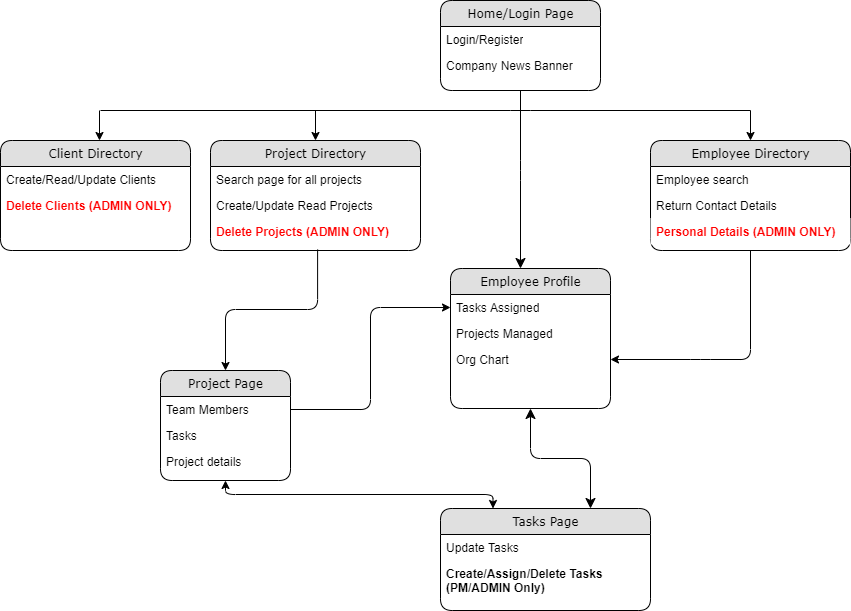

The diagram above was exported from draw.io. Its source (the exported page's mxGraphModel, read from the mxfile embedded in the PNG):
<mxGraphModel dx="1422" dy="762" grid="1" gridSize="10" guides="1" tooltips="1" connect="1" arrows="1" fold="1" page="1" pageScale="1" pageWidth="1100" pageHeight="850" background="#ffffff" math="0" shadow="0">
  <root>
    <mxCell id="0" />
    <mxCell id="1" parent="0" />
    <mxCell id="21ea969265ad0168-6" value="Home/Login Page" style="swimlane;html=1;fontStyle=0;childLayout=stackLayout;horizontal=1;startSize=26;fillColor=#e0e0e0;horizontalStack=0;resizeParent=1;resizeLast=0;collapsible=1;marginBottom=0;swimlaneFillColor=#ffffff;align=center;rounded=1;shadow=0;comic=0;labelBackgroundColor=none;strokeWidth=1;fontFamily=Verdana;fontSize=12" parent="1" vertex="1">
      <mxGeometry x="490" y="30" width="160" height="90" as="geometry">
        <mxRectangle x="160" y="74" width="80" height="26" as="alternateBounds" />
      </mxGeometry>
    </mxCell>
    <mxCell id="21ea969265ad0168-7" value="Login/Register" style="text;html=1;strokeColor=none;fillColor=none;spacingLeft=4;spacingRight=4;whiteSpace=wrap;overflow=hidden;rotatable=0;points=[[0,0.5],[1,0.5]];portConstraint=eastwest;" parent="21ea969265ad0168-6" vertex="1">
      <mxGeometry y="26" width="160" height="26" as="geometry" />
    </mxCell>
    <mxCell id="21ea969265ad0168-8" value="Company News Banner" style="text;html=1;strokeColor=none;fillColor=none;spacingLeft=4;spacingRight=4;whiteSpace=wrap;overflow=hidden;rotatable=0;points=[[0,0.5],[1,0.5]];portConstraint=eastwest;" parent="21ea969265ad0168-6" vertex="1">
      <mxGeometry y="52" width="160" height="26" as="geometry" />
    </mxCell>
    <mxCell id="21ea969265ad0168-22" value="Employee Profile" style="swimlane;html=1;fontStyle=0;childLayout=stackLayout;horizontal=1;startSize=26;fillColor=#e0e0e0;horizontalStack=0;resizeParent=1;resizeLast=0;collapsible=1;marginBottom=0;swimlaneFillColor=#ffffff;align=center;rounded=1;shadow=0;comic=0;labelBackgroundColor=none;strokeWidth=1;fontFamily=Verdana;fontSize=12" parent="1" vertex="1">
      <mxGeometry x="500" y="298" width="160" height="140" as="geometry" />
    </mxCell>
    <mxCell id="21ea969265ad0168-23" value="Tasks Assigned" style="text;html=1;strokeColor=none;fillColor=none;spacingLeft=4;spacingRight=4;whiteSpace=wrap;overflow=hidden;rotatable=0;points=[[0,0.5],[1,0.5]];portConstraint=eastwest;" parent="21ea969265ad0168-22" vertex="1">
      <mxGeometry y="26" width="160" height="26" as="geometry" />
    </mxCell>
    <mxCell id="21ea969265ad0168-24" value="Projects Managed" style="text;html=1;strokeColor=none;fillColor=none;spacingLeft=4;spacingRight=4;whiteSpace=wrap;overflow=hidden;rotatable=0;points=[[0,0.5],[1,0.5]];portConstraint=eastwest;" parent="21ea969265ad0168-22" vertex="1">
      <mxGeometry y="52" width="160" height="26" as="geometry" />
    </mxCell>
    <mxCell id="WRz9AM79t854wr6J4rdW-1" value="Org Chart" style="text;html=1;strokeColor=none;fillColor=none;spacingLeft=4;spacingRight=4;whiteSpace=wrap;overflow=hidden;rotatable=0;points=[[0,0.5],[1,0.5]];portConstraint=eastwest;" vertex="1" parent="21ea969265ad0168-22">
      <mxGeometry y="78" width="160" height="26" as="geometry" />
    </mxCell>
    <mxCell id="21ea969265ad0168-26" value="Tasks Page" style="swimlane;html=1;fontStyle=0;childLayout=stackLayout;horizontal=1;startSize=26;fillColor=#e0e0e0;horizontalStack=0;resizeParent=1;resizeLast=0;collapsible=1;marginBottom=0;swimlaneFillColor=#ffffff;align=center;rounded=1;shadow=0;comic=0;labelBackgroundColor=none;strokeWidth=1;fontFamily=Verdana;fontSize=12" parent="1" vertex="1">
      <mxGeometry x="490" y="538" width="210" height="102" as="geometry" />
    </mxCell>
    <mxCell id="21ea969265ad0168-27" value="Update Tasks" style="text;html=1;strokeColor=none;fillColor=none;spacingLeft=4;spacingRight=4;whiteSpace=wrap;overflow=hidden;rotatable=0;points=[[0,0.5],[1,0.5]];portConstraint=eastwest;" parent="21ea969265ad0168-26" vertex="1">
      <mxGeometry y="26" width="210" height="26" as="geometry" />
    </mxCell>
    <mxCell id="21ea969265ad0168-28" value="Create/Assign/Delete Tasks (PM/ADMIN Only)" style="text;html=1;strokeColor=none;fillColor=none;spacingLeft=4;spacingRight=4;whiteSpace=wrap;overflow=hidden;rotatable=0;points=[[0,0.5],[1,0.5]];portConstraint=eastwest;fontStyle=1" parent="21ea969265ad0168-26" vertex="1">
      <mxGeometry y="52" width="210" height="38" as="geometry" />
    </mxCell>
    <mxCell id="21ea969265ad0168-37" style="edgeStyle=orthogonalEdgeStyle;html=1;labelBackgroundColor=none;startFill=1;startSize=8;endFill=1;endSize=8;fontFamily=Verdana;fontSize=12;startArrow=classic;endArrow=classic;" parent="1" source="21ea969265ad0168-26" target="21ea969265ad0168-22" edge="1">
      <mxGeometry relative="1" as="geometry">
        <Array as="points">
          <mxPoint x="640" y="488" />
          <mxPoint x="580" y="488" />
        </Array>
      </mxGeometry>
    </mxCell>
    <mxCell id="21ea969265ad0168-38" style="edgeStyle=orthogonalEdgeStyle;html=1;labelBackgroundColor=none;startFill=0;startSize=8;endFill=1;endSize=8;fontFamily=Verdana;fontSize=12;exitX=0.5;exitY=1;exitDx=0;exitDy=0;" parent="1" source="21ea969265ad0168-6" target="21ea969265ad0168-22" edge="1">
      <mxGeometry relative="1" as="geometry">
        <mxPoint x="640" y="204" as="sourcePoint" />
        <Array as="points">
          <mxPoint x="570" y="200" />
          <mxPoint x="570" y="200" />
        </Array>
      </mxGeometry>
    </mxCell>
    <mxCell id="WRz9AM79t854wr6J4rdW-2" value="Project Page" style="swimlane;html=1;fontStyle=0;childLayout=stackLayout;horizontal=1;startSize=26;fillColor=#e0e0e0;horizontalStack=0;resizeParent=1;resizeLast=0;collapsible=1;marginBottom=0;swimlaneFillColor=#ffffff;align=center;rounded=1;shadow=0;comic=0;labelBackgroundColor=none;strokeWidth=1;fontFamily=Verdana;fontSize=12" vertex="1" parent="1">
      <mxGeometry x="210" y="400" width="130" height="110" as="geometry" />
    </mxCell>
    <mxCell id="WRz9AM79t854wr6J4rdW-3" value="Team Members" style="text;html=1;strokeColor=none;fillColor=none;spacingLeft=4;spacingRight=4;whiteSpace=wrap;overflow=hidden;rotatable=0;points=[[0,0.5],[1,0.5]];portConstraint=eastwest;" vertex="1" parent="WRz9AM79t854wr6J4rdW-2">
      <mxGeometry y="26" width="130" height="26" as="geometry" />
    </mxCell>
    <mxCell id="WRz9AM79t854wr6J4rdW-4" value="Tasks" style="text;html=1;strokeColor=none;fillColor=none;spacingLeft=4;spacingRight=4;whiteSpace=wrap;overflow=hidden;rotatable=0;points=[[0,0.5],[1,0.5]];portConstraint=eastwest;" vertex="1" parent="WRz9AM79t854wr6J4rdW-2">
      <mxGeometry y="52" width="130" height="26" as="geometry" />
    </mxCell>
    <mxCell id="WRz9AM79t854wr6J4rdW-5" value="Project details" style="text;html=1;strokeColor=none;fillColor=none;spacingLeft=4;spacingRight=4;whiteSpace=wrap;overflow=hidden;rotatable=0;points=[[0,0.5],[1,0.5]];portConstraint=eastwest;" vertex="1" parent="WRz9AM79t854wr6J4rdW-2">
      <mxGeometry y="78" width="130" height="26" as="geometry" />
    </mxCell>
    <mxCell id="WRz9AM79t854wr6J4rdW-6" value="Project Directory" style="swimlane;html=1;fontStyle=0;childLayout=stackLayout;horizontal=1;startSize=26;fillColor=#e0e0e0;horizontalStack=0;resizeParent=1;resizeLast=0;collapsible=1;marginBottom=0;swimlaneFillColor=#ffffff;align=center;rounded=1;shadow=0;comic=0;labelBackgroundColor=none;strokeWidth=1;fontFamily=Verdana;fontSize=12" vertex="1" parent="1">
      <mxGeometry x="260" y="170" width="210" height="110" as="geometry" />
    </mxCell>
    <mxCell id="WRz9AM79t854wr6J4rdW-7" value="Search page for all projects" style="text;html=1;strokeColor=none;fillColor=none;spacingLeft=4;spacingRight=4;whiteSpace=wrap;overflow=hidden;rotatable=0;points=[[0,0.5],[1,0.5]];portConstraint=eastwest;" vertex="1" parent="WRz9AM79t854wr6J4rdW-6">
      <mxGeometry y="26" width="210" height="26" as="geometry" />
    </mxCell>
    <mxCell id="WRz9AM79t854wr6J4rdW-15" value="Create/Update Read Projects" style="text;html=1;strokeColor=none;fillColor=none;spacingLeft=4;spacingRight=4;whiteSpace=wrap;overflow=hidden;rotatable=0;points=[[0,0.5],[1,0.5]];portConstraint=eastwest;" vertex="1" parent="WRz9AM79t854wr6J4rdW-6">
      <mxGeometry y="52" width="210" height="26" as="geometry" />
    </mxCell>
    <mxCell id="WRz9AM79t854wr6J4rdW-16" value="Delete Projects (ADMIN ONLY)" style="text;html=1;strokeColor=none;fillColor=none;spacingLeft=4;spacingRight=4;whiteSpace=wrap;overflow=hidden;rotatable=0;points=[[0,0.5],[1,0.5]];portConstraint=eastwest;fontStyle=1;fontColor=#FF0000;" vertex="1" parent="WRz9AM79t854wr6J4rdW-6">
      <mxGeometry y="78" width="210" height="26" as="geometry" />
    </mxCell>
    <mxCell id="WRz9AM79t854wr6J4rdW-11" value="" style="endArrow=classic;html=1;entryX=0.5;entryY=0;entryDx=0;entryDy=0;exitX=0.51;exitY=1.192;exitDx=0;exitDy=0;exitPerimeter=0;edgeStyle=elbowEdgeStyle;elbow=vertical;" edge="1" parent="1" source="WRz9AM79t854wr6J4rdW-16" target="WRz9AM79t854wr6J4rdW-2">
      <mxGeometry width="50" height="50" relative="1" as="geometry">
        <mxPoint x="905" y="308" as="sourcePoint" />
        <mxPoint x="570" y="348" as="targetPoint" />
      </mxGeometry>
    </mxCell>
    <mxCell id="WRz9AM79t854wr6J4rdW-12" value="Employee Directory" style="swimlane;html=1;fontStyle=0;childLayout=stackLayout;horizontal=1;startSize=26;fillColor=#e0e0e0;horizontalStack=0;resizeParent=1;resizeLast=0;collapsible=1;marginBottom=0;swimlaneFillColor=#ffffff;align=center;rounded=1;shadow=0;comic=0;labelBackgroundColor=none;strokeWidth=1;fontFamily=Verdana;fontSize=12" vertex="1" parent="1">
      <mxGeometry x="700" y="170" width="200" height="110" as="geometry" />
    </mxCell>
    <mxCell id="WRz9AM79t854wr6J4rdW-13" value="Employee search" style="text;html=1;strokeColor=none;fillColor=none;spacingLeft=4;spacingRight=4;whiteSpace=wrap;overflow=hidden;rotatable=0;points=[[0,0.5],[1,0.5]];portConstraint=eastwest;" vertex="1" parent="WRz9AM79t854wr6J4rdW-12">
      <mxGeometry y="26" width="200" height="26" as="geometry" />
    </mxCell>
    <mxCell id="WRz9AM79t854wr6J4rdW-14" value="Return Contact Details" style="text;html=1;strokeColor=none;fillColor=none;spacingLeft=4;spacingRight=4;whiteSpace=wrap;overflow=hidden;rotatable=0;points=[[0,0.5],[1,0.5]];portConstraint=eastwest;" vertex="1" parent="WRz9AM79t854wr6J4rdW-12">
      <mxGeometry y="52" width="200" height="26" as="geometry" />
    </mxCell>
    <mxCell id="WRz9AM79t854wr6J4rdW-30" value="Personal Details (ADMIN ONLY)" style="text;html=1;strokeColor=none;spacingLeft=4;spacingRight=4;whiteSpace=wrap;overflow=hidden;rotatable=0;points=[[0,0.5],[1,0.5]];portConstraint=eastwest;fillColor=#ffffff;fontColor=#FF0000;fontStyle=1" vertex="1" parent="WRz9AM79t854wr6J4rdW-12">
      <mxGeometry y="78" width="200" height="26" as="geometry" />
    </mxCell>
    <mxCell id="WRz9AM79t854wr6J4rdW-19" value="" style="endArrow=classic;startArrow=classic;html=1;entryX=0.5;entryY=1;entryDx=0;entryDy=0;edgeStyle=elbowEdgeStyle;elbow=vertical;exitX=0.25;exitY=0;exitDx=0;exitDy=0;" edge="1" parent="1" source="21ea969265ad0168-26" target="WRz9AM79t854wr6J4rdW-2">
      <mxGeometry width="50" height="50" relative="1" as="geometry">
        <mxPoint x="780" y="603" as="sourcePoint" />
        <mxPoint x="570" y="348" as="targetPoint" />
        <Array as="points" />
      </mxGeometry>
    </mxCell>
    <mxCell id="WRz9AM79t854wr6J4rdW-20" value="Client Directory" style="swimlane;html=1;fontStyle=0;childLayout=stackLayout;horizontal=1;startSize=26;fillColor=#e0e0e0;horizontalStack=0;resizeParent=1;resizeLast=0;collapsible=1;marginBottom=0;swimlaneFillColor=#ffffff;align=center;rounded=1;shadow=0;comic=0;labelBackgroundColor=none;strokeWidth=1;fontFamily=Verdana;fontSize=12" vertex="1" parent="1">
      <mxGeometry x="50" y="170" width="190" height="110" as="geometry" />
    </mxCell>
    <mxCell id="WRz9AM79t854wr6J4rdW-21" value="Create/Read/Update Clients" style="text;html=1;strokeColor=none;fillColor=none;spacingLeft=4;spacingRight=4;whiteSpace=wrap;overflow=hidden;rotatable=0;points=[[0,0.5],[1,0.5]];portConstraint=eastwest;" vertex="1" parent="WRz9AM79t854wr6J4rdW-20">
      <mxGeometry y="26" width="190" height="26" as="geometry" />
    </mxCell>
    <mxCell id="WRz9AM79t854wr6J4rdW-22" value="Delete Clients (ADMIN ONLY)" style="text;html=1;strokeColor=none;fillColor=none;spacingLeft=4;spacingRight=4;whiteSpace=wrap;overflow=hidden;rotatable=0;points=[[0,0.5],[1,0.5]];portConstraint=eastwest;fontStyle=1;fontColor=#FF0000;" vertex="1" parent="WRz9AM79t854wr6J4rdW-20">
      <mxGeometry y="52" width="190" height="26" as="geometry" />
    </mxCell>
    <mxCell id="WRz9AM79t854wr6J4rdW-25" value="" style="endArrow=classic;html=1;exitX=1;exitY=0.5;exitDx=0;exitDy=0;entryX=0;entryY=0.5;entryDx=0;entryDy=0;edgeStyle=elbowEdgeStyle;" edge="1" parent="1" source="WRz9AM79t854wr6J4rdW-3" target="21ea969265ad0168-23">
      <mxGeometry width="50" height="50" relative="1" as="geometry">
        <mxPoint x="520" y="330" as="sourcePoint" />
        <mxPoint x="570" y="280" as="targetPoint" />
      </mxGeometry>
    </mxCell>
    <mxCell id="WRz9AM79t854wr6J4rdW-26" value="" style="endArrow=none;html=1;" edge="1" parent="1">
      <mxGeometry width="50" height="50" relative="1" as="geometry">
        <mxPoint x="150" y="140" as="sourcePoint" />
        <mxPoint x="800" y="140" as="targetPoint" />
        <Array as="points">
          <mxPoint x="570" y="140" />
        </Array>
      </mxGeometry>
    </mxCell>
    <mxCell id="WRz9AM79t854wr6J4rdW-27" value="" style="endArrow=classic;html=1;entryX=0.5;entryY=0;entryDx=0;entryDy=0;" edge="1" parent="1">
      <mxGeometry width="50" height="50" relative="1" as="geometry">
        <mxPoint x="149" y="140" as="sourcePoint" />
        <mxPoint x="149" y="170" as="targetPoint" />
      </mxGeometry>
    </mxCell>
    <mxCell id="WRz9AM79t854wr6J4rdW-28" value="" style="endArrow=classic;html=1;entryX=0.5;entryY=0;entryDx=0;entryDy=0;" edge="1" parent="1" target="WRz9AM79t854wr6J4rdW-6">
      <mxGeometry width="50" height="50" relative="1" as="geometry">
        <mxPoint x="365" y="140" as="sourcePoint" />
        <mxPoint x="570" y="280" as="targetPoint" />
      </mxGeometry>
    </mxCell>
    <mxCell id="WRz9AM79t854wr6J4rdW-29" value="" style="endArrow=classic;html=1;entryX=0.5;entryY=0;entryDx=0;entryDy=0;" edge="1" parent="1" target="WRz9AM79t854wr6J4rdW-12">
      <mxGeometry width="50" height="50" relative="1" as="geometry">
        <mxPoint x="800" y="140" as="sourcePoint" />
        <mxPoint x="570" y="280" as="targetPoint" />
      </mxGeometry>
    </mxCell>
    <mxCell id="WRz9AM79t854wr6J4rdW-31" value="" style="endArrow=classic;html=1;fontColor=#000000;exitX=0.5;exitY=1;exitDx=0;exitDy=0;entryX=1;entryY=0.5;entryDx=0;entryDy=0;" edge="1" parent="1" source="WRz9AM79t854wr6J4rdW-12" target="WRz9AM79t854wr6J4rdW-1">
      <mxGeometry width="50" height="50" relative="1" as="geometry">
        <mxPoint x="520" y="390" as="sourcePoint" />
        <mxPoint x="570" y="340" as="targetPoint" />
        <Array as="points">
          <mxPoint x="800" y="389" />
          <mxPoint x="750" y="389" />
        </Array>
      </mxGeometry>
    </mxCell>
  </root>
</mxGraphModel>